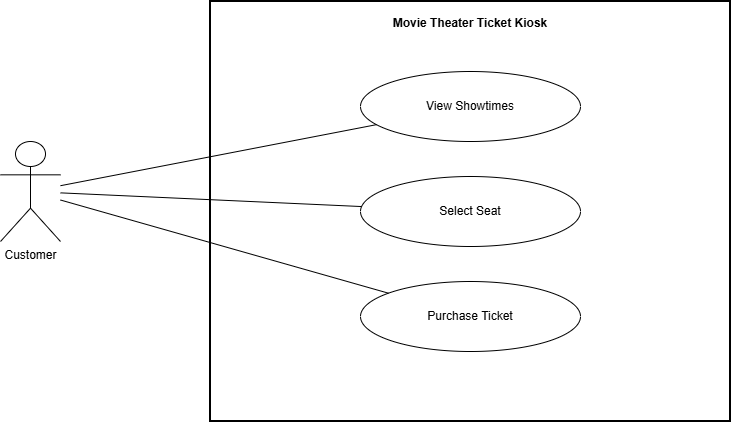

The diagram above was exported from draw.io. Its source (the exported page's mxGraphModel, read from the mxfile embedded in the PNG):
<mxGraphModel dx="1094" dy="664" grid="1" gridSize="10" guides="1" tooltips="1" connect="1" arrows="1" fold="1" page="1" pageScale="1" pageWidth="850" pageHeight="1100" math="0" shadow="0">
  <root>
    <mxCell id="0" />
    <mxCell id="1" parent="0" />
    <mxCell id="15NAQa1rbv6RL6uMpO5_-1" parent="1" style="rounded=0;whiteSpace=wrap;html=1;verticalAlign=top;fontStyle=1;spacingTop=8;fillColor=none;strokeWidth=2;" value="Movie Theater Ticket Kiosk" vertex="1">
      <mxGeometry height="420" width="520" x="300" y="80" as="geometry" />
    </mxCell>
    <mxCell id="15NAQa1rbv6RL6uMpO5_-2" parent="1" style="shape=umlActor;verticalLabelPosition=bottom;verticalAlign=top;html=1;" value="Customer" vertex="1">
      <mxGeometry height="100" width="60" x="90" y="220" as="geometry" />
    </mxCell>
    <mxCell id="15NAQa1rbv6RL6uMpO5_-3" parent="1" style="ellipse;whiteSpace=wrap;html=1;" value="View Showtimes" vertex="1">
      <mxGeometry height="70" width="220" x="450" y="150" as="geometry" />
    </mxCell>
    <mxCell id="15NAQa1rbv6RL6uMpO5_-4" parent="1" style="ellipse;whiteSpace=wrap;html=1;" value="Select Seat" vertex="1">
      <mxGeometry height="70" width="220" x="450" y="255" as="geometry" />
    </mxCell>
    <mxCell id="15NAQa1rbv6RL6uMpO5_-5" parent="1" style="ellipse;whiteSpace=wrap;html=1;" value="Purchase Ticket" vertex="1">
      <mxGeometry height="70" width="220" x="450" y="360" as="geometry" />
    </mxCell>
    <mxCell id="15NAQa1rbv6RL6uMpO5_-6" edge="1" parent="1" source="15NAQa1rbv6RL6uMpO5_-2" style="endArrow=none;html=1;" target="15NAQa1rbv6RL6uMpO5_-3">
      <mxGeometry relative="1" as="geometry" />
    </mxCell>
    <mxCell id="15NAQa1rbv6RL6uMpO5_-7" edge="1" parent="1" source="15NAQa1rbv6RL6uMpO5_-2" style="endArrow=none;html=1;" target="15NAQa1rbv6RL6uMpO5_-4">
      <mxGeometry relative="1" as="geometry" />
    </mxCell>
    <mxCell id="15NAQa1rbv6RL6uMpO5_-8" edge="1" parent="1" source="15NAQa1rbv6RL6uMpO5_-2" style="endArrow=none;html=1;" target="15NAQa1rbv6RL6uMpO5_-5">
      <mxGeometry relative="1" as="geometry" />
    </mxCell>
  </root>
</mxGraphModel>